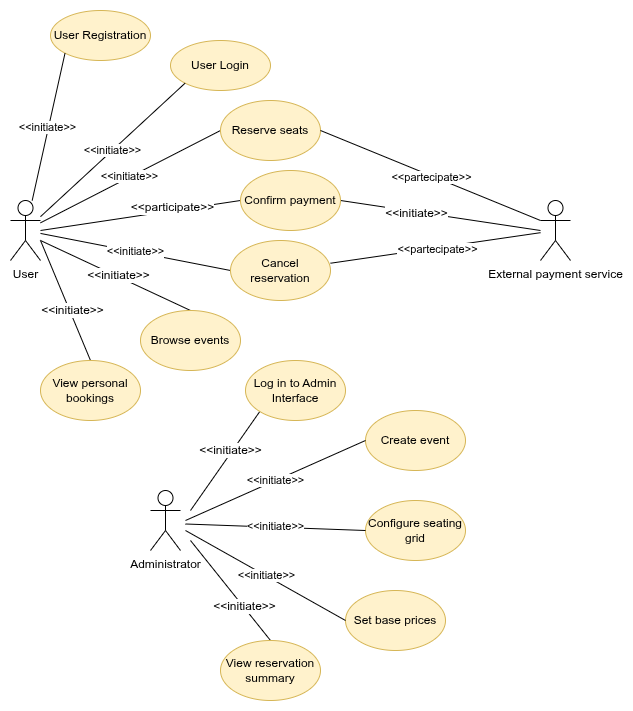

The diagram above was exported from draw.io. Its source (the exported page's mxGraphModel, read from the mxfile embedded in the PNG):
<mxGraphModel dx="554" dy="856" grid="1" gridSize="10" guides="1" tooltips="1" connect="1" arrows="1" fold="1" page="1" pageScale="1" pageWidth="827" pageHeight="1169" background="none" math="0" shadow="0">
  <root>
    <mxCell id="0" />
    <mxCell id="1" parent="0" />
    <mxCell id="YHdtPHhsMhMn0dxmn_pw-8" parent="1" style="shape=umlActor;verticalLabelPosition=bottom;verticalAlign=top;html=1;outlineConnect=0;" value="&lt;div&gt;User&lt;/div&gt;" vertex="1">
      <mxGeometry height="60" width="30" x="120" y="450" as="geometry" />
    </mxCell>
    <mxCell id="YHdtPHhsMhMn0dxmn_pw-19" parent="1" style="shape=umlActor;verticalLabelPosition=bottom;verticalAlign=top;html=1;" value="External payment service" vertex="1">
      <mxGeometry height="60" width="30" x="650" y="450" as="geometry" />
    </mxCell>
    <mxCell id="YHdtPHhsMhMn0dxmn_pw-49" edge="1" parent="1" source="YHdtPHhsMhMn0dxmn_pw-121" style="endArrow=none;html=1;rounded=0;exitX=0;exitY=0.5;exitDx=0;exitDy=0;exitPerimeter=0;" target="YHdtPHhsMhMn0dxmn_pw-8" value="">
      <mxGeometry height="50" relative="1" width="50" as="geometry">
        <mxPoint x="350" y="430" as="sourcePoint" />
        <mxPoint x="160" y="460" as="targetPoint" />
      </mxGeometry>
    </mxCell>
    <mxCell id="YHdtPHhsMhMn0dxmn_pw-50" connectable="0" parent="YHdtPHhsMhMn0dxmn_pw-49" style="edgeLabel;html=1;align=center;verticalAlign=middle;resizable=0;points=[];" value="&amp;lt;&amp;lt;initiate&amp;gt;&amp;gt;" vertex="1">
      <mxGeometry relative="1" x="0.0065" y="-1" as="geometry">
        <mxPoint as="offset" />
      </mxGeometry>
    </mxCell>
    <mxCell id="YHdtPHhsMhMn0dxmn_pw-51" edge="1" parent="1" source="YHdtPHhsMhMn0dxmn_pw-120" style="endArrow=none;html=1;rounded=0;exitX=0;exitY=0.5;exitDx=0;exitDy=0;exitPerimeter=0;" target="YHdtPHhsMhMn0dxmn_pw-8" value="">
      <mxGeometry height="50" relative="1" width="50" as="geometry">
        <mxPoint x="350" y="550" as="sourcePoint" />
        <mxPoint x="290" y="876" as="targetPoint" />
      </mxGeometry>
    </mxCell>
    <mxCell id="YHdtPHhsMhMn0dxmn_pw-52" connectable="0" parent="YHdtPHhsMhMn0dxmn_pw-51" style="edgeLabel;html=1;align=center;verticalAlign=middle;resizable=0;points=[];" value="&amp;lt;&amp;lt;initiate&amp;gt;&amp;gt;" vertex="1">
      <mxGeometry relative="1" x="0.0065" y="-1" as="geometry">
        <mxPoint as="offset" />
      </mxGeometry>
    </mxCell>
    <mxCell id="YHdtPHhsMhMn0dxmn_pw-120" parent="1" style="strokeWidth=1;html=1;shape=mxgraph.flowchart.start_1;whiteSpace=wrap;fillColor=light-dark(#fff2cc, #281d00);strokeColor=light-dark(#d6b656, #6d5100);" value="Cancel reservation" vertex="1">
      <mxGeometry height="60" width="100" x="340" y="490" as="geometry" />
    </mxCell>
    <mxCell id="YHdtPHhsMhMn0dxmn_pw-121" parent="1" style="strokeWidth=1;html=1;shape=mxgraph.flowchart.start_1;whiteSpace=wrap;fillColor=light-dark(#fff2cc, #281d00);strokeColor=light-dark(#d6b656, #6d5100);" value="Reserve seats" vertex="1">
      <mxGeometry height="60" width="100" x="330" y="350" as="geometry" />
    </mxCell>
    <mxCell id="YHdtPHhsMhMn0dxmn_pw-129" edge="1" parent="1" source="YHdtPHhsMhMn0dxmn_pw-120" style="endArrow=none;html=1;rounded=0;" target="YHdtPHhsMhMn0dxmn_pw-19" value="">
      <mxGeometry height="50" relative="1" width="50" as="geometry">
        <mxPoint x="450" y="550" as="sourcePoint" />
        <mxPoint x="630" y="772" as="targetPoint" />
      </mxGeometry>
    </mxCell>
    <mxCell id="YHdtPHhsMhMn0dxmn_pw-130" connectable="0" parent="YHdtPHhsMhMn0dxmn_pw-129" style="edgeLabel;html=1;align=center;verticalAlign=middle;resizable=0;points=[];" value="&amp;lt;&amp;lt;partecipate&amp;gt;&amp;gt;" vertex="1">
      <mxGeometry relative="1" x="0.0065" y="-1" as="geometry">
        <mxPoint as="offset" />
      </mxGeometry>
    </mxCell>
    <mxCell id="MqMqljVZR1BKULpwM5ea-2" edge="1" parent="1" source="YHdtPHhsMhMn0dxmn_pw-121" style="endArrow=none;html=1;rounded=0;exitX=1;exitY=0.5;exitDx=0;exitDy=0;exitPerimeter=0;" value="">
      <mxGeometry height="50" relative="1" width="50" as="geometry">
        <mxPoint x="470" y="523" as="sourcePoint" />
        <mxPoint x="650" y="470" as="targetPoint" />
      </mxGeometry>
    </mxCell>
    <mxCell id="MqMqljVZR1BKULpwM5ea-3" connectable="0" parent="MqMqljVZR1BKULpwM5ea-2" style="edgeLabel;html=1;align=center;verticalAlign=middle;resizable=0;points=[];" value="&amp;lt;&amp;lt;partecipate&amp;gt;&amp;gt;" vertex="1">
      <mxGeometry relative="1" x="0.0065" y="-1" as="geometry">
        <mxPoint as="offset" />
      </mxGeometry>
    </mxCell>
    <mxCell id="oukiW9sq2-lx8HO0Kth1-2" edge="1" parent="1" source="MqMqljVZR1BKULpwM5ea-4" style="edgeStyle=none;curved=1;rounded=0;orthogonalLoop=1;jettySize=auto;html=1;exitX=0.5;exitY=0;exitDx=0;exitDy=0;exitPerimeter=0;fontSize=12;startSize=8;endSize=8;endArrow=none;endFill=0;">
      <mxGeometry relative="1" as="geometry">
        <mxPoint x="300" y="760" as="targetPoint" />
      </mxGeometry>
    </mxCell>
    <mxCell id="oukiW9sq2-lx8HO0Kth1-3" connectable="0" parent="oukiW9sq2-lx8HO0Kth1-2" style="edgeLabel;html=1;align=center;verticalAlign=middle;resizable=0;points=[];fontSize=12;" value="&amp;lt;&amp;lt;initiate&amp;gt;&amp;gt;" vertex="1">
      <mxGeometry relative="1" x="-0.2382" y="1" as="geometry">
        <mxPoint x="-26" y="32" as="offset" />
      </mxGeometry>
    </mxCell>
    <mxCell id="MqMqljVZR1BKULpwM5ea-4" parent="1" style="strokeWidth=1;html=1;shape=mxgraph.flowchart.start_1;whiteSpace=wrap;fillColor=light-dark(#fff2cc, #281d00);strokeColor=light-dark(#d6b656, #6d5100);" value="Log in to Admin Interface" vertex="1">
      <mxGeometry height="60" width="100" x="355" y="610" as="geometry" />
    </mxCell>
    <mxCell id="MqMqljVZR1BKULpwM5ea-5" parent="1" style="strokeWidth=1;html=1;shape=mxgraph.flowchart.start_1;whiteSpace=wrap;fillColor=light-dark(#fff2cc, #281d00);strokeColor=light-dark(#d6b656, #6d5100);" value="Create event" vertex="1">
      <mxGeometry height="60" width="100" x="475" y="660" as="geometry" />
    </mxCell>
    <mxCell id="MqMqljVZR1BKULpwM5ea-6" parent="1" style="strokeWidth=1;html=1;shape=mxgraph.flowchart.start_1;whiteSpace=wrap;fillColor=light-dark(#fff2cc, #281d00);strokeColor=light-dark(#d6b656, #6d5100);" value="Configure seating grid" vertex="1">
      <mxGeometry height="60" width="100" x="475" y="750" as="geometry" />
    </mxCell>
    <mxCell id="MqMqljVZR1BKULpwM5ea-7" parent="1" style="strokeWidth=1;html=1;shape=mxgraph.flowchart.start_1;whiteSpace=wrap;fillColor=light-dark(#fff2cc, #281d00);strokeColor=light-dark(#d6b656, #6d5100);" value="Set base prices" vertex="1">
      <mxGeometry height="60" width="100" x="455" y="840" as="geometry" />
    </mxCell>
    <mxCell id="MqMqljVZR1BKULpwM5ea-8" edge="1" parent="1" source="MqMqljVZR1BKULpwM5ea-5" style="endArrow=none;html=1;rounded=0;exitX=0;exitY=0.5;exitDx=0;exitDy=0;exitPerimeter=0;" value="">
      <mxGeometry height="50" relative="1" width="50" as="geometry">
        <mxPoint x="555" y="785" as="sourcePoint" />
        <mxPoint x="295" y="770" as="targetPoint" />
      </mxGeometry>
    </mxCell>
    <mxCell id="MqMqljVZR1BKULpwM5ea-9" connectable="0" parent="MqMqljVZR1BKULpwM5ea-8" style="edgeLabel;html=1;align=center;verticalAlign=middle;resizable=0;points=[];" value="&amp;lt;&amp;lt;initiate&amp;gt;&amp;gt;" vertex="1">
      <mxGeometry relative="1" x="0.0065" y="-1" as="geometry">
        <mxPoint as="offset" />
      </mxGeometry>
    </mxCell>
    <mxCell id="MqMqljVZR1BKULpwM5ea-10" edge="1" parent="1" source="MqMqljVZR1BKULpwM5ea-6" style="endArrow=none;html=1;rounded=0;exitX=0;exitY=0.5;exitDx=0;exitDy=0;exitPerimeter=0;" value="">
      <mxGeometry height="50" relative="1" width="50" as="geometry">
        <mxPoint x="495" y="820" as="sourcePoint" />
        <mxPoint x="295" y="773.4883720930231" as="targetPoint" />
      </mxGeometry>
    </mxCell>
    <mxCell id="MqMqljVZR1BKULpwM5ea-11" connectable="0" parent="MqMqljVZR1BKULpwM5ea-10" style="edgeLabel;html=1;align=center;verticalAlign=middle;resizable=0;points=[];" value="&amp;lt;&amp;lt;initiate&amp;gt;&amp;gt;" vertex="1">
      <mxGeometry relative="1" x="0.0065" y="-1" as="geometry">
        <mxPoint as="offset" />
      </mxGeometry>
    </mxCell>
    <mxCell id="MqMqljVZR1BKULpwM5ea-12" edge="1" parent="1" source="MqMqljVZR1BKULpwM5ea-7" style="endArrow=none;html=1;rounded=0;exitX=0;exitY=0.5;exitDx=0;exitDy=0;exitPerimeter=0;" value="">
      <mxGeometry height="50" relative="1" width="50" as="geometry">
        <mxPoint x="615" y="927" as="sourcePoint" />
        <mxPoint x="295" y="780" as="targetPoint" />
      </mxGeometry>
    </mxCell>
    <mxCell id="MqMqljVZR1BKULpwM5ea-13" connectable="0" parent="MqMqljVZR1BKULpwM5ea-12" style="edgeLabel;html=1;align=center;verticalAlign=middle;resizable=0;points=[];" value="&amp;lt;&amp;lt;initiate&amp;gt;&amp;gt;" vertex="1">
      <mxGeometry relative="1" x="0.0065" y="-1" as="geometry">
        <mxPoint as="offset" />
      </mxGeometry>
    </mxCell>
    <mxCell id="QCSBnAqaoaAOOWdRT8Td-1" parent="1" style="strokeWidth=1;html=1;shape=mxgraph.flowchart.start_1;whiteSpace=wrap;fillColor=light-dark(#fff2cc, #281d00);strokeColor=light-dark(#d6b656, #6d5100);" value="User Login" vertex="1">
      <mxGeometry height="50" width="100" x="280" y="290" as="geometry" />
    </mxCell>
    <mxCell id="QCSBnAqaoaAOOWdRT8Td-2" edge="1" parent="1" source="QCSBnAqaoaAOOWdRT8Td-1" style="endArrow=none;html=1;rounded=0;exitX=0.145;exitY=0.855;exitDx=0;exitDy=0;exitPerimeter=0;" target="YHdtPHhsMhMn0dxmn_pw-8" value="">
      <mxGeometry height="50" relative="1" width="50" as="geometry">
        <mxPoint x="570" y="327" as="sourcePoint" />
        <mxPoint x="310" y="240" as="targetPoint" />
      </mxGeometry>
    </mxCell>
    <mxCell id="QCSBnAqaoaAOOWdRT8Td-3" connectable="0" parent="QCSBnAqaoaAOOWdRT8Td-2" style="edgeLabel;html=1;align=center;verticalAlign=middle;resizable=0;points=[];" value="&amp;lt;&amp;lt;initiate&amp;gt;&amp;gt;" vertex="1">
      <mxGeometry relative="1" x="0.0065" y="-1" as="geometry">
        <mxPoint as="offset" />
      </mxGeometry>
    </mxCell>
    <mxCell id="QCSBnAqaoaAOOWdRT8Td-4" parent="1" style="strokeWidth=1;html=1;shape=mxgraph.flowchart.start_1;whiteSpace=wrap;fillColor=light-dark(#fff2cc, #281d00);strokeColor=light-dark(#d6b656, #6d5100);" value="User Registration" vertex="1">
      <mxGeometry height="50" width="100" x="160" y="260" as="geometry" />
    </mxCell>
    <mxCell id="QCSBnAqaoaAOOWdRT8Td-5" edge="1" parent="1" source="QCSBnAqaoaAOOWdRT8Td-4" style="endArrow=none;html=1;rounded=0;exitX=0.145;exitY=0.855;exitDx=0;exitDy=0;exitPerimeter=0;" target="YHdtPHhsMhMn0dxmn_pw-8" value="">
      <mxGeometry height="50" relative="1" width="50" as="geometry">
        <mxPoint x="570" y="237" as="sourcePoint" />
        <mxPoint x="150" y="382" as="targetPoint" />
      </mxGeometry>
    </mxCell>
    <mxCell id="QCSBnAqaoaAOOWdRT8Td-6" connectable="0" parent="QCSBnAqaoaAOOWdRT8Td-5" style="edgeLabel;html=1;align=center;verticalAlign=middle;resizable=0;points=[];" value="&amp;lt;&amp;lt;initiate&amp;gt;&amp;gt;" vertex="1">
      <mxGeometry relative="1" x="0.0065" y="-1" as="geometry">
        <mxPoint as="offset" />
      </mxGeometry>
    </mxCell>
    <mxCell id="oukiW9sq2-lx8HO0Kth1-1" parent="1" style="shape=umlActor;verticalLabelPosition=bottom;verticalAlign=top;html=1;outlineConnect=0;" value="&lt;div&gt;Administrator&lt;/div&gt;" vertex="1">
      <mxGeometry height="60" width="30" x="260" y="740" as="geometry" />
    </mxCell>
    <mxCell id="oukiW9sq2-lx8HO0Kth1-6" edge="1" parent="1" source="oukiW9sq2-lx8HO0Kth1-4" style="edgeStyle=none;curved=1;rounded=0;orthogonalLoop=1;jettySize=auto;html=1;exitX=0;exitY=0.5;exitDx=0;exitDy=0;exitPerimeter=0;fontSize=12;startSize=8;endSize=8;endArrow=none;endFill=0;">
      <mxGeometry relative="1" as="geometry">
        <mxPoint x="150" y="480" as="targetPoint" />
      </mxGeometry>
    </mxCell>
    <mxCell id="oukiW9sq2-lx8HO0Kth1-9" connectable="0" parent="oukiW9sq2-lx8HO0Kth1-6" style="edgeLabel;html=1;align=center;verticalAlign=middle;resizable=0;points=[];fontSize=12;" value="&amp;lt;&amp;lt;participate&amp;gt;&amp;gt;" vertex="1">
      <mxGeometry relative="1" x="-0.3169" y="-4" as="geometry">
        <mxPoint as="offset" />
      </mxGeometry>
    </mxCell>
    <mxCell id="oukiW9sq2-lx8HO0Kth1-7" edge="1" parent="1" source="oukiW9sq2-lx8HO0Kth1-4" style="edgeStyle=none;curved=1;rounded=0;orthogonalLoop=1;jettySize=auto;html=1;exitX=1;exitY=0.5;exitDx=0;exitDy=0;exitPerimeter=0;fontSize=12;startSize=8;endSize=8;endArrow=none;endFill=0;">
      <mxGeometry relative="1" as="geometry">
        <mxPoint x="650" y="480" as="targetPoint" />
      </mxGeometry>
    </mxCell>
    <mxCell id="oukiW9sq2-lx8HO0Kth1-8" connectable="0" parent="oukiW9sq2-lx8HO0Kth1-7" style="edgeLabel;html=1;align=center;verticalAlign=middle;resizable=0;points=[];fontSize=12;" value="&amp;lt;&amp;lt;initiate&amp;gt;&amp;gt;" vertex="1">
      <mxGeometry relative="1" x="-0.2392" y="-1" as="geometry">
        <mxPoint as="offset" />
      </mxGeometry>
    </mxCell>
    <mxCell id="oukiW9sq2-lx8HO0Kth1-4" parent="1" style="strokeWidth=1;html=1;shape=mxgraph.flowchart.start_1;whiteSpace=wrap;fillColor=light-dark(#fff2cc, #281d00);strokeColor=light-dark(#d6b656, #6d5100);" value="Confirm payment" vertex="1">
      <mxGeometry height="60" width="100" x="350" y="420" as="geometry" />
    </mxCell>
    <mxCell id="oukiW9sq2-lx8HO0Kth1-11" edge="1" parent="1" source="oukiW9sq2-lx8HO0Kth1-5" style="edgeStyle=none;curved=1;rounded=0;orthogonalLoop=1;jettySize=auto;html=1;exitX=0.5;exitY=0;exitDx=0;exitDy=0;exitPerimeter=0;fontSize=12;startSize=8;endSize=8;endArrow=none;endFill=0;">
      <mxGeometry relative="1" as="geometry">
        <mxPoint x="150" y="490" as="targetPoint" />
      </mxGeometry>
    </mxCell>
    <mxCell id="oukiW9sq2-lx8HO0Kth1-13" connectable="0" parent="oukiW9sq2-lx8HO0Kth1-11" style="edgeLabel;html=1;align=center;verticalAlign=middle;resizable=0;points=[];fontSize=12;" value="&amp;lt;&amp;lt;initiate&amp;gt;&amp;gt;" vertex="1">
      <mxGeometry relative="1" x="-0.0235" y="-1" as="geometry">
        <mxPoint as="offset" />
      </mxGeometry>
    </mxCell>
    <mxCell id="oukiW9sq2-lx8HO0Kth1-5" parent="1" style="strokeWidth=1;html=1;shape=mxgraph.flowchart.start_1;whiteSpace=wrap;fillColor=light-dark(#fff2cc, #281d00);strokeColor=light-dark(#d6b656, #6d5100);" value="Browse events" vertex="1">
      <mxGeometry height="60" width="100" x="250" y="560" as="geometry" />
    </mxCell>
    <mxCell id="oukiW9sq2-lx8HO0Kth1-12" edge="1" parent="1" source="oukiW9sq2-lx8HO0Kth1-10" style="edgeStyle=none;curved=1;rounded=0;orthogonalLoop=1;jettySize=auto;html=1;exitX=0.5;exitY=0;exitDx=0;exitDy=0;exitPerimeter=0;fontSize=12;startSize=8;endSize=8;endArrow=none;endFill=0;">
      <mxGeometry relative="1" as="geometry">
        <mxPoint x="150" y="490" as="targetPoint" />
      </mxGeometry>
    </mxCell>
    <mxCell id="oukiW9sq2-lx8HO0Kth1-14" connectable="0" parent="oukiW9sq2-lx8HO0Kth1-12" style="edgeLabel;html=1;align=center;verticalAlign=middle;resizable=0;points=[];fontSize=12;" value="&amp;lt;&amp;lt;initiate&amp;gt;&amp;gt;" vertex="1">
      <mxGeometry relative="1" x="-0.1685" y="-2" as="geometry">
        <mxPoint as="offset" />
      </mxGeometry>
    </mxCell>
    <mxCell id="oukiW9sq2-lx8HO0Kth1-10" parent="1" style="strokeWidth=1;html=1;shape=mxgraph.flowchart.start_1;whiteSpace=wrap;fillColor=light-dark(#fff2cc, #281d00);strokeColor=light-dark(#d6b656, #6d5100);" value="View personal bookings" vertex="1">
      <mxGeometry height="60" width="100" x="150" y="610" as="geometry" />
    </mxCell>
    <mxCell id="oukiW9sq2-lx8HO0Kth1-16" edge="1" parent="1" source="oukiW9sq2-lx8HO0Kth1-15" style="edgeStyle=none;curved=1;rounded=0;orthogonalLoop=1;jettySize=auto;html=1;exitX=0.5;exitY=0;exitDx=0;exitDy=0;exitPerimeter=0;fontSize=12;startSize=8;endSize=8;endArrow=none;endFill=0;">
      <mxGeometry relative="1" as="geometry">
        <mxPoint x="300" y="790" as="targetPoint" />
      </mxGeometry>
    </mxCell>
    <mxCell id="oukiW9sq2-lx8HO0Kth1-17" connectable="0" parent="oukiW9sq2-lx8HO0Kth1-16" style="edgeLabel;html=1;align=center;verticalAlign=middle;resizable=0;points=[];fontSize=12;" value="&amp;lt;&amp;lt;initiate&amp;gt;&amp;gt;" vertex="1">
      <mxGeometry relative="1" x="-0.3111" y="-1" as="geometry">
        <mxPoint as="offset" />
      </mxGeometry>
    </mxCell>
    <mxCell id="oukiW9sq2-lx8HO0Kth1-15" parent="1" style="strokeWidth=1;html=1;shape=mxgraph.flowchart.start_1;whiteSpace=wrap;fillColor=light-dark(#fff2cc, #281d00);strokeColor=light-dark(#d6b656, #6d5100);" value="View reservation summary" vertex="1">
      <mxGeometry height="60" width="100" x="330" y="890" as="geometry" />
    </mxCell>
  </root>
</mxGraphModel>